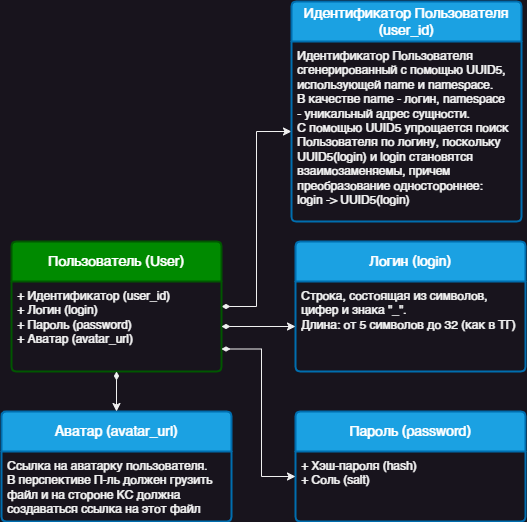

The diagram above was exported from draw.io. Its source (the exported page's mxGraphModel, read from the mxfile embedded in the PNG):
<mxGraphModel dx="1258" dy="697" grid="1" gridSize="10" guides="1" tooltips="1" connect="1" arrows="1" fold="1" page="1" pageScale="1" pageWidth="827" pageHeight="1169" math="0" shadow="0">
  <root>
    <mxCell id="0" />
    <mxCell id="1" parent="0" />
    <mxCell id="CyBXBGic2hE4jjvCa_F8-43" style="edgeStyle=orthogonalEdgeStyle;rounded=0;orthogonalLoop=1;jettySize=auto;html=1;exitX=1;exitY=0.5;exitDx=0;exitDy=0;entryX=0;entryY=0.5;entryDx=0;entryDy=0;startArrow=diamondThin;startFill=1;" edge="1" parent="1" source="CyBXBGic2hE4jjvCa_F8-27" target="CyBXBGic2hE4jjvCa_F8-41">
      <mxGeometry relative="1" as="geometry" />
    </mxCell>
    <mxCell id="CyBXBGic2hE4jjvCa_F8-27" value="Пользователь (User)" style="swimlane;childLayout=stackLayout;horizontal=1;startSize=40;horizontalStack=0;rounded=1;fontSize=14;fontStyle=0;strokeWidth=2;resizeParent=0;resizeLast=1;shadow=0;dashed=0;align=center;arcSize=4;whiteSpace=wrap;html=1;fillColor=#008a00;fontColor=#ffffff;strokeColor=#005700;" vertex="1" parent="1">
      <mxGeometry x="130" y="260" width="210" height="130" as="geometry" />
    </mxCell>
    <mxCell id="CyBXBGic2hE4jjvCa_F8-28" value="+ Идентификатор (user_id)&lt;br&gt;+ Логин (login)&lt;br&gt;+ Пароль (password)&lt;br&gt;+ Аватар (avatar_url)" style="align=left;strokeColor=none;fillColor=none;spacingLeft=4;fontSize=12;verticalAlign=top;resizable=0;rotatable=0;part=1;html=1;" vertex="1" parent="CyBXBGic2hE4jjvCa_F8-27">
      <mxGeometry y="40" width="210" height="90" as="geometry" />
    </mxCell>
    <mxCell id="CyBXBGic2hE4jjvCa_F8-36" value="Пароль (password)" style="swimlane;childLayout=stackLayout;horizontal=1;startSize=40;horizontalStack=0;rounded=1;fontSize=14;fontStyle=0;strokeWidth=2;resizeParent=0;resizeLast=1;shadow=0;dashed=0;align=center;arcSize=4;whiteSpace=wrap;html=1;fillColor=#1ba1e2;fontColor=#ffffff;strokeColor=#006EAF;" vertex="1" parent="1">
      <mxGeometry x="414" y="430" width="230" height="110" as="geometry" />
    </mxCell>
    <mxCell id="CyBXBGic2hE4jjvCa_F8-37" value="+ Хэш-пароля (hash)&lt;br&gt;+ Соль (salt)" style="align=left;strokeColor=none;fillColor=none;spacingLeft=4;fontSize=12;verticalAlign=top;resizable=0;rotatable=0;part=1;html=1;" vertex="1" parent="CyBXBGic2hE4jjvCa_F8-36">
      <mxGeometry y="40" width="230" height="70" as="geometry" />
    </mxCell>
    <mxCell id="CyBXBGic2hE4jjvCa_F8-39" value="" style="edgeStyle=orthogonalEdgeStyle;rounded=0;orthogonalLoop=1;jettySize=auto;html=1;startArrow=diamondThin;startFill=1;strokeWidth=1;exitX=1;exitY=0.75;exitDx=0;exitDy=0;" edge="1" parent="1" source="CyBXBGic2hE4jjvCa_F8-28" target="CyBXBGic2hE4jjvCa_F8-37">
      <mxGeometry relative="1" as="geometry">
        <Array as="points">
          <mxPoint x="380" y="367" />
          <mxPoint x="380" y="495" />
        </Array>
      </mxGeometry>
    </mxCell>
    <mxCell id="CyBXBGic2hE4jjvCa_F8-40" value="Идентификатор Пользователя&lt;br&gt;(user_id)" style="swimlane;childLayout=stackLayout;horizontal=1;startSize=40;horizontalStack=0;rounded=1;fontSize=14;fontStyle=0;strokeWidth=2;resizeParent=0;resizeLast=1;shadow=0;dashed=0;align=center;arcSize=4;whiteSpace=wrap;html=1;fillColor=#1ba1e2;fontColor=#ffffff;strokeColor=#006EAF;" vertex="1" parent="1">
      <mxGeometry x="410" y="20" width="230" height="220" as="geometry" />
    </mxCell>
    <mxCell id="CyBXBGic2hE4jjvCa_F8-41" value="Идентификатор Пользователя&lt;br&gt;сгенерированный с помощью UUID5,&lt;br&gt;использующей name и namespace.&lt;br&gt;В качестве name - логин, namespace&lt;br&gt;- уникальный адрес сущности.&lt;br&gt;С помощью UUID5 упрощается поиск&lt;br&gt;Пользователя по логину, поскольку&lt;br&gt;UUID5(login) и login становятся&lt;br&gt;взаимозаменяемы, причем &lt;br&gt;преобразование&amp;nbsp;одностороннее:&lt;br&gt;login -&amp;gt; UUID5(login)" style="align=left;strokeColor=none;fillColor=none;spacingLeft=4;fontSize=12;verticalAlign=top;resizable=0;rotatable=0;part=1;html=1;" vertex="1" parent="CyBXBGic2hE4jjvCa_F8-40">
      <mxGeometry y="40" width="230" height="180" as="geometry" />
    </mxCell>
    <mxCell id="CyBXBGic2hE4jjvCa_F8-44" value="Логин (login)" style="swimlane;childLayout=stackLayout;horizontal=1;startSize=40;horizontalStack=0;rounded=1;fontSize=14;fontStyle=0;strokeWidth=2;resizeParent=0;resizeLast=1;shadow=0;dashed=0;align=center;arcSize=4;whiteSpace=wrap;html=1;fillColor=#1ba1e2;fontColor=#ffffff;strokeColor=#006EAF;" vertex="1" parent="1">
      <mxGeometry x="414" y="260" width="230" height="130" as="geometry" />
    </mxCell>
    <mxCell id="CyBXBGic2hE4jjvCa_F8-45" value="Строка, состоящая из символов,&amp;nbsp;&lt;br&gt;цифер и знака &quot;_&quot;.&lt;br&gt;Длина: от 5 символов до 32 (как в ТГ)" style="align=left;strokeColor=none;fillColor=none;spacingLeft=4;fontSize=12;verticalAlign=top;resizable=0;rotatable=0;part=1;html=1;" vertex="1" parent="CyBXBGic2hE4jjvCa_F8-44">
      <mxGeometry y="40" width="230" height="90" as="geometry" />
    </mxCell>
    <mxCell id="CyBXBGic2hE4jjvCa_F8-47" style="edgeStyle=orthogonalEdgeStyle;rounded=0;orthogonalLoop=1;jettySize=auto;html=1;startArrow=diamondThin;startFill=1;" edge="1" parent="1" source="CyBXBGic2hE4jjvCa_F8-28" target="CyBXBGic2hE4jjvCa_F8-45">
      <mxGeometry relative="1" as="geometry" />
    </mxCell>
    <mxCell id="CyBXBGic2hE4jjvCa_F8-48" value="Аватар (avatar_url)" style="swimlane;childLayout=stackLayout;horizontal=1;startSize=40;horizontalStack=0;rounded=1;fontSize=14;fontStyle=0;strokeWidth=2;resizeParent=0;resizeLast=1;shadow=0;dashed=0;align=center;arcSize=4;whiteSpace=wrap;html=1;fillColor=#1ba1e2;fontColor=#ffffff;strokeColor=#006EAF;" vertex="1" parent="1">
      <mxGeometry x="120" y="430" width="230" height="110" as="geometry" />
    </mxCell>
    <mxCell id="CyBXBGic2hE4jjvCa_F8-49" value="Ссылка на аватарку пользователя.&lt;br&gt;В перспективе П-ль должен грузить&amp;nbsp;&lt;br&gt;файл и на стороне KC должна&lt;br&gt;создаваться ссылка на этот файл" style="align=left;strokeColor=none;fillColor=none;spacingLeft=4;fontSize=12;verticalAlign=top;resizable=0;rotatable=0;part=1;html=1;" vertex="1" parent="CyBXBGic2hE4jjvCa_F8-48">
      <mxGeometry y="40" width="230" height="70" as="geometry" />
    </mxCell>
    <mxCell id="CyBXBGic2hE4jjvCa_F8-52" style="edgeStyle=orthogonalEdgeStyle;rounded=0;orthogonalLoop=1;jettySize=auto;html=1;startArrow=diamondThin;startFill=1;" edge="1" parent="1" source="CyBXBGic2hE4jjvCa_F8-28" target="CyBXBGic2hE4jjvCa_F8-48">
      <mxGeometry relative="1" as="geometry" />
    </mxCell>
  </root>
</mxGraphModel>